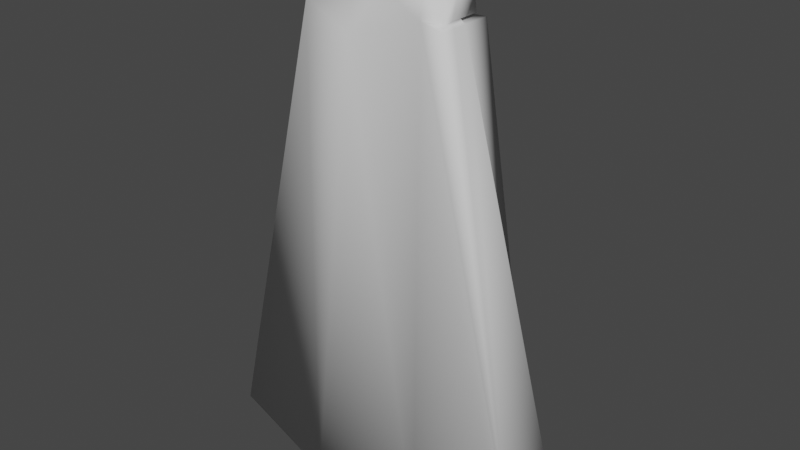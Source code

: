 # Source: lock.blend  (saved by Blender 3.3.6; exported with 4.5.12 LTS)
import bpy
from mathutils import Matrix  # noqa: F401  (used for matrix-valued properties, if any)

bpy.ops.wm.read_factory_settings(use_empty=True)
scene = bpy.context.scene
scene.name = 'Scene'

# ---- world
world_world = bpy.data.worlds.new('World'); scene.world = world_world
world_world.use_nodes = True; world_world.node_tree.nodes.clear()
_N = world_world.node_tree.nodes; _L = world_world.node_tree.links
n0 = _N.new('ShaderNodeOutputWorld'); n0.name = 'World Output'; n0.location = (300, 300)
n1 = _N.new('ShaderNodeBackground'); n1.name = 'Background'; n1.location = (10, 300)
n1.inputs[0].default_value = (0.05088, 0.05088, 0.05088, 1.0)
_L.new(n1.outputs[0], n0.inputs[0])
n0.is_active_output = True
world_world.color = (0.05088, 0.05088, 0.05088)
world_world.use_sun_shadow = False
world_world.sun_shadow_jitter_overblur = 0.0

# ---- meshes
me_cube_001 = bpy.data.meshes.new('Cube.001')
me_cube_001.from_pydata([(-2.168, -0.9045, -0.5426), (-0.4314, -0.3303, 6.131), (-1.697, 0.9045, -0.356), (-0.4314, 0.3303, 5.974), (1.0, -1.0, -1.0), (0.3303, -0.3303, 6.293), (1.0, 1.0, -1.0), (0.3303, 0.3303, 6.293), (-2.168, -2.148e-08, -0.5426), (-0.4314, 0.0, 5.974), (1.0, 0.0, -1.0), (0.3303, 0.0, 6.293), (-1.221, -0.3732, 5.471), (-1.246, 0.3732, 5.143), (0.4797, 0.3057, 5.464), (0.4797, -0.3057, 5.464), (0.4127, 0.0, 5.396), (-1.221, -9.057e-08, 5.471), (-0.4543, -0.3715, 5.772), (-0.8183, 0.3715, 5.711), (0.4492, 0.2752, 5.796), (0.4805, -0.2752, 5.896), (0.4136, -1.811e-08, 5.979), (-0.4543, -3.179e-08, 5.772), (0.7892, 0.2752, 5.828), (0.8197, 0.3057, 5.495), (0.7892, -0.2752, 5.828), (0.8197, -0.3057, 5.495), (0.7892, 0.0, 5.828), (0.8197, 0.0, 5.495), (0.8866, 0.4127, 5.44), (1.474, 1.0, -0.9565), (2.15, 0.5086, -0.8726), (0.8866, -0.4127, 5.44), (2.15, -0.4914, -0.8726), (0.8866, 0.0, 5.44), (-0.3483, 0.9522, -0.678), (-0.05056, 0.3303, 6.212), (-0.5682, -1.132, -0.928), (-0.05056, -0.3303, 6.212), (-0.05056, 0.0, 6.212), (-0.5842, -1.074e-08, -0.7713), (-0.3883, -0.5727, 5.198), (-0.4164, 0.393, 5.348), (-0.02032, -0.3715, 5.797), (-0.2234, 0.3715, 5.856), (0.8197, -0.1529, 5.495), (0.8866, -0.2063, 5.44), (0.8532, -0.3592, 5.467), (0.8532, 0.0, 5.467), (0.8532, -0.1796, 5.467)], [], [(23, 9, 3, 19), (45, 37, 7, 20), (22, 11, 5, 21), (44, 39, 1, 18), (41, 10, 4, 38), (40, 9, 1, 39), (37, 3, 9, 40), (36, 6, 10, 41), (20, 7, 11, 22), (18, 1, 9, 23), (0, 12, 17, 8), (27, 15, 33, 48), (38, 42, 12, 0), (15, 4, 34, 33), (36, 43, 14, 6), (8, 17, 13, 2), (12, 18, 23, 17), (20, 22, 28, 24), (42, 44, 18, 12), (22, 21, 26, 28), (43, 45, 20, 14), (17, 23, 19, 13), (25, 24, 28, 29), (29, 28, 26, 27, 46), (14, 20, 24, 25), (15, 16, 29, 46, 27), (16, 14, 25, 29), (21, 15, 27, 26), (31, 30, 35, 32), (32, 35, 47, 33, 34), (10, 6, 31, 32), (14, 16, 35, 30), (4, 10, 32, 34), (6, 14, 30, 31), (13, 19, 45, 43), (15, 21, 44, 42), (2, 13, 43, 36), (4, 15, 42, 38), (2, 36, 41, 8), (7, 37, 40, 11), (11, 40, 39, 5), (8, 41, 38, 0), (21, 5, 39, 44), (19, 3, 37, 45), (50, 49, 29, 46), (48, 50, 46, 27), (33, 47, 50, 48), (47, 35, 49, 50)])
me_cube_001.polygons.foreach_set('use_smooth', [True] * 48)
_uv = me_cube_001.uv_layers.new(name='UVMap')
_uv.uv.foreach_set('vector', [0.6096, 0.125, 0.625, 0.125, 0.625, 0.25, 0.6096, 0.25, 0.6096, 0.375, 0.625, 0.375, 0.625, 0.5, 0.6096, 0.5, 0.6096, 0.625, 0.625, 0.625, 0.625, 0.75, 0.6096, 0.75, 0.6096, 0.875, 0.625, 0.875, 0.625, 1.0, 0.6096, 1.0, 0.25, 0.625, 0.375, 0.625, 0.375, 0.75, 0.25, 0.75, 0.75, 0.625, 0.875, 0.625, 0.875, 0.75, 0.75, 0.75, 0.75, 0.5, 0.875, 0.5, 0.875, 0.625, 0.75, 0.625, 0.25, 0.5, 0.375, 0.5, 0.375, 0.625, 0.25, 0.625, 0.6096, 0.5, 0.625, 0.5, 0.625, 0.625, 0.6096, 0.625, 0.6096, 0.0, 0.625, 0.0, 0.625, 0.125, 0.6096, 0.125, 0.375, 0.0, 0.5943, 0.0, 0.5943, 0.125, 0.375, 0.125, 0.5943, 0.75, 0.5943, 0.75, 0.5943, 0.75, 0.5943, 0.75, 0.375, 0.875, 0.5943, 0.875, 0.5943, 1.0, 0.375, 1.0, 0.5943, 0.75, 0.375, 0.75, 0.375, 0.75, 0.5943, 0.75, 0.375, 0.375, 0.5943, 0.375, 0.5943, 0.5, 0.375, 0.5, 0.375, 0.125, 0.5943, 0.125, 0.5943, 0.25, 0.375, 0.25, 0.5943, 0.0, 0.6096, 0.0, 0.6096, 0.125, 0.5943, 0.125, 0.6096, 0.5, 0.6096, 0.625, 0.6096, 0.625, 0.6096, 0.5, 0.5943, 0.875, 0.6096, 0.875, 0.6096, 1.0, 0.5943, 1.0, 0.6096, 0.625, 0.6096, 0.75, 0.6096, 0.75, 0.6096, 0.625, 0.5943, 0.375, 0.6096, 0.375, 0.6096, 0.5, 0.5943, 0.5, 0.5943, 0.125, 0.6096, 0.125, 0.6096, 0.25, 0.5943, 0.25, 0.5943, 0.5, 0.6096, 0.5, 0.6096, 0.625, 0.5943, 0.625, 0.5943, 0.625, 0.6096, 0.625, 0.6096, 0.75, 0.5943, 0.75, 0.5943, 0.6875, 0.5943, 0.5, 0.6096, 0.5, 0.6096, 0.5, 0.5943, 0.5, 0.5943, 0.75, 0.5943, 0.625, 0.5943, 0.625, 0.5943, 0.6875, 0.5943, 0.75, 0.5943, 0.625, 0.5943, 0.5, 0.5943, 0.5, 0.5943, 0.625, 0.6096, 0.75, 0.5943, 0.75, 0.5943, 0.75, 0.6096, 0.75, 0.375, 0.5, 0.5943, 0.5, 0.5943, 0.625, 0.375, 0.625, 0.375, 0.625, 0.5943, 0.625, 0.5943, 0.6875, 0.5943, 0.75, 0.375, 0.75, 0.375, 0.625, 0.375, 0.5, 0.375, 0.5, 0.375, 0.625, 0.5943, 0.5, 0.5943, 0.625, 0.5943, 0.625, 0.5943, 0.5, 0.375, 0.75, 0.375, 0.625, 0.375, 0.625, 0.375, 0.75, 0.375, 0.5, 0.5943, 0.5, 0.5943, 0.5, 0.375, 0.5, 0.5943, 0.25, 0.6096, 0.25, 0.6096, 0.375, 0.5943, 0.375, 0.5943, 0.75, 0.6096, 0.75, 0.6096, 0.875, 0.5943, 0.875, 0.375, 0.25, 0.5943, 0.25, 0.5943, 0.375, 0.375, 0.375, 0.375, 0.75, 0.5943, 0.75, 0.5943, 0.875, 0.375, 0.875, 0.125, 0.5, 0.25, 0.5, 0.25, 0.625, 0.125, 0.625, 0.625, 0.5, 0.75, 0.5, 0.75, 0.625, 0.625, 0.625, 0.625, 0.625, 0.75, 0.625, 0.75, 0.75, 0.625, 0.75, 0.125, 0.625, 0.25, 0.625, 0.25, 0.75, 0.125, 0.75, 0.6096, 0.75, 0.625, 0.75, 0.625, 0.875, 0.6096, 0.875, 0.6096, 0.25, 0.625, 0.25, 0.625, 0.375, 0.6096, 0.375, 0.5943, 0.6875, 0.5943, 0.625, 0.5943, 0.625, 0.5943, 0.6875, 0.5943, 0.75, 0.5943, 0.6875, 0.5943, 0.6875, 0.5943, 0.75, 0.5943, 0.75, 0.5943, 0.6875, 0.5943, 0.6875, 0.5943, 0.75, 0.5943, 0.6875, 0.5943, 0.625, 0.5943, 0.625, 0.5943, 0.6875])
me_cube_001.update()

# ---- objects
ob_empty = bpy.data.objects.new('Empty', None)
ob_cube = bpy.data.objects.new('Cube', me_cube_001)

# ---- transforms, parenting, visibility, modifiers, constraints
ob_empty.location = (-93.43, -5.066e-07, 4.018)
ob_empty.rotation_euler = (1.571, -0.0, -0.0)
ob_empty.scale = (30.0, 30.0, 30.0)
ob_empty.empty_display_type = 'IMAGE'
ob_empty.empty_display_size = 5.0
ob_cube.location = (0.0, 0.0, -35.98)
ob_cube.scale = (10.0, 10.0, 10.0)

# ---- collection membership
scene.collection.objects.link(ob_empty)
scene.collection.objects.link(ob_cube)

# ---- scene / render settings (as saved in the file)
scene.frame_start = 1; scene.frame_end = 250; scene.frame_set(1)
scene.render.engine = 'BLENDER_EEVEE_NEXT'
scene.cycles.sampling_pattern = 'TABULATED_SOBOL'
scene.cycles.use_light_tree = False
scene.view_settings.view_transform = 'Filmic'
bpy.context.view_layer.update()

# ---- added for rendering (the .blend has no active camera and no usable light): camera, sun
cam_auto = bpy.data.cameras.new('AutoCamera')
cam_auto.lens = 50.0
cam_auto.sensor_width = 36.0
cam_auto.clip_end = 1419.06
ob_auto_camera = bpy.data.objects.new('AutoCamera', cam_auto)
scene.collection.objects.link(ob_auto_camera)
ob_auto_camera.location = (80.7647, -97.6898, 55.1699)
ob_auto_camera.rotation_euler = (1.09748, -7.21219e-08, 0.694738)
scene.camera = ob_auto_camera
light_auto_sun = bpy.data.lights.new('AutoSun', 'SUN')
light_auto_sun.energy = 3.0
light_auto_sun.angle = 0.0523599
ob_auto_sun = bpy.data.objects.new('AutoSun', light_auto_sun)
scene.collection.objects.link(ob_auto_sun)
ob_auto_sun.rotation_euler = (0.872665, 0.174533, 0.523599)
bpy.context.view_layer.update()
